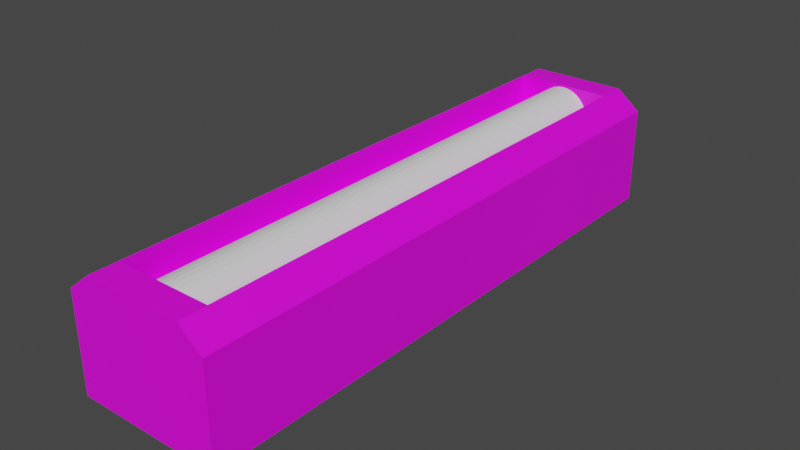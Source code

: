 # Source: wire.blend  (saved by Blender 2.90.8; exported with 4.5.12 LTS)
import bpy
from mathutils import Matrix  # noqa: F401  (used for matrix-valued properties, if any)

bpy.ops.wm.read_factory_settings(use_empty=True)
scene = bpy.context.scene
scene.name = 'Scene'

# ---- collections
col_collection = bpy.data.collections.new('Collection'); scene.collection.children.link(col_collection)

# ---- images (referenced by path relative to the original .blend; pixels are not part of the script)
import os
ASSET_DIR = os.environ.get("B2B_ASSET_DIR", "")  # directory of the original .blend (textures are referenced by path, not embedded)
HERE = os.path.dirname(os.path.abspath(__file__))  # packed textures are extracted next to this script under _unpacked/

def load_image(name, relpath, width, height, colorspace="sRGB"):
    """Load a texture the original file referenced (path relative to the .blend, or extracted next to this script)."""
    p = next((c for c in (os.path.join(HERE, relpath), os.path.join(ASSET_DIR, relpath)) if relpath and os.path.exists(c)), "")
    if p:
        img = bpy.data.images.load(p, check_existing=True)
        img.name = name
    else:  # same state as the original file: an image datablock whose file is absent (Cycles renders it pink)
        img = bpy.data.images.new(name, width, height)
        img.source = "FILE"
        img.filepath = "//" + (relpath or name)
    img.colorspace_settings.name = colorspace
    return img
img_black_carbon_fiber_pattern_texture_1017_21348_jpg = load_image('black-carbon-fiber-pattern-texture_1017-21348.jpg', 'black-carbon-fiber-pattern-texture_1017-21348.jpg', 1024, 1024, 'sRGB')

# ---- materials (node trees are filled in below, after node groups)
mat_material_001 = bpy.data.materials.new('Material.001')
mat_material_001.use_transparent_shadow = False

# ---- material node trees
mat_material_001.use_nodes = True; mat_material_001.node_tree.nodes.clear()
_N = mat_material_001.node_tree.nodes; _L = mat_material_001.node_tree.links
n0 = _N.new('ShaderNodeBsdfPrincipled'); n0.name = 'Principled BSDF'; n0.location = (10, 300)
n0.distribution = 'GGX'
n0.subsurface_method = 'BURLEY'
n0.inputs[3].default_value = 1.45
n0.inputs[27].default_value = (0.0, 0.0, 0.0, 1.0)
n0.inputs[28].default_value = 1.0
n1 = _N.new('ShaderNodeOutputMaterial'); n1.name = 'Material Output'; n1.location = (300, 300)
n2 = _N.new('ShaderNodeTexImage'); n2.name = 'Image Texture'; n2.location = (-280, 280)
n2.image = img_black_carbon_fiber_pattern_texture_1017_21348_jpg
_L.new(n0.outputs[0], n1.inputs[0])
_L.new(n2.outputs[0], n0.inputs[0])
n1.is_active_output = True

# ---- world
world_world = bpy.data.worlds.new('World'); scene.world = world_world
world_world.use_nodes = True; world_world.node_tree.nodes.clear()
_N = world_world.node_tree.nodes; _L = world_world.node_tree.links
n0 = _N.new('ShaderNodeOutputWorld'); n0.name = 'World Output'; n0.location = (300, 300)
n1 = _N.new('ShaderNodeBackground'); n1.name = 'Background'; n1.location = (10, 300)
n1.inputs[0].default_value = (0.05088, 0.05088, 0.05088, 1.0)
_L.new(n1.outputs[0], n0.inputs[0])
n0.is_active_output = True
world_world.color = (0.05088, 0.05088, 0.05088)
world_world.use_sun_shadow = False
world_world.sun_shadow_jitter_overblur = 0.0

# ---- meshes
me_cube = bpy.data.meshes.new('Cube')
me_cube.from_pydata([(1.0, 1.0, -1.0), (1.0, -1.0, -1.0), (-1.0, 1.0, -1.0), (-1.0, -1.0, -1.0), (-1.0, 0.9048, -1.0), (-1.0, 0.8095, -1.0), (-1.0, 0.7143, -1.0), (-1.0, 0.619, -1.0), (-1.0, 0.5238, -1.0), (-1.0, 0.4286, -1.0), (-1.0, 0.3333, -1.0), (-1.0, 0.2381, -1.0), (-1.0, 0.1429, -1.0), (-1.0, 0.04762, -1.0), (-1.0, -0.04762, -1.0), (-1.0, -0.1429, -1.0), (-1.0, -0.2381, -1.0), (-1.0, -0.3333, -1.0), (-1.0, -0.4286, -1.0), (-1.0, -0.5238, -1.0), (-1.0, -0.619, -1.0), (-1.0, -0.7143, -1.0), (-1.0, -0.8095, -1.0), (-1.0, -0.9048, -1.0), (1.0, -0.9048, -1.0), (1.0, -0.8095, -1.0), (1.0, -0.7143, -1.0), (1.0, -0.619, -1.0), (1.0, -0.5238, -1.0), (1.0, -0.4286, -1.0), (1.0, -0.3333, -1.0), (1.0, -0.2381, -1.0), (1.0, -0.1429, -1.0), (1.0, -0.04762, -1.0), (1.0, 0.04762, -1.0), (1.0, 0.1429, -1.0), (1.0, 0.2381, -1.0), (1.0, 0.3333, -1.0), (1.0, 0.4286, -1.0), (1.0, 0.5238, -1.0), (1.0, 0.619, -1.0), (1.0, 0.7143, -1.0), (1.0, 0.8095, -1.0), (1.0, 0.9048, -1.0), (0.6667, 1.0, -1.0), (0.3333, 1.0, -1.0), (-2.98e-08, 1.0, -1.0), (-0.3333, 1.0, -1.0), (-0.6667, 1.0, -1.0), (0.6667, -1.0, 1.0), (0.3333, -1.0, 1.0), (-2.98e-08, -1.0, 1.0), (-0.3333, -1.0, 1.0), (-0.6667, -1.0, 1.0), (-0.6667, -1.0, -1.0), (-0.3333, -1.0, -1.0), (2.98e-08, -1.0, -1.0), (0.3333, -1.0, -1.0), (0.6667, -1.0, -1.0), (-0.6667, 1.0, 1.0), (-0.3333, 1.0, 1.0), (2.98e-08, 1.0, 1.0), (0.3333, 1.0, 1.0), (0.6667, 1.0, 1.0), (0.6667, 0.9048, -1.0), (0.3333, 0.9048, -1.0), (-2.98e-08, 0.9048, -1.0), (-0.3333, 0.9048, -1.0), (-0.6667, 0.9048, -1.0), (0.6667, 0.8095, -1.0), (0.3333, 0.8095, -1.0), (-2.98e-08, 0.8095, -1.0), (-0.3333, 0.8095, -1.0), (-0.6667, 0.8095, -1.0), (0.6667, 0.7143, -1.0), (0.3333, 0.7143, -1.0), (-2.98e-08, 0.7143, -1.0), (-0.3333, 0.7143, -1.0), (-0.6667, 0.7143, -1.0), (0.6667, 0.619, -1.0), (0.3333, 0.619, -1.0), (-2.98e-08, 0.619, -1.0), (-0.3333, 0.619, -1.0), (-0.6667, 0.619, -1.0), (0.6667, 0.5238, -1.0), (0.3333, 0.5238, -1.0), (-2.98e-08, 0.5238, -1.0), (-0.3333, 0.5238, -1.0), (-0.6667, 0.5238, -1.0), (0.6667, 0.4286, -1.0), (0.3333, 0.4286, -1.0), (-2.98e-08, 0.4286, -1.0), (-0.3333, 0.4286, -1.0), (-0.6667, 0.4286, -1.0), (0.6667, 0.3333, -1.0), (0.3333, 0.3333, -1.0), (-2.98e-08, 0.3333, -1.0), (-0.3333, 0.3333, -1.0), (-0.6667, 0.3333, -1.0), (0.6667, 0.2381, -1.0), (0.3333, 0.2381, -1.0), (-2.98e-08, 0.2381, -1.0), (-0.3333, 0.2381, -1.0), (-0.6667, 0.2381, -1.0), (0.6667, 0.1429, -1.0), (0.3333, 0.1429, -1.0), (-2.98e-08, 0.1429, -1.0), (-0.3333, 0.1429, -1.0), (-0.6667, 0.1429, -1.0), (0.6667, 0.04762, -1.0), (0.3333, 0.04762, -1.0), (-2.98e-08, 0.04762, -1.0), (-0.3333, 0.04762, -1.0), (-0.6667, 0.04762, -1.0), (0.6667, -0.04762, -1.0), (0.3333, -0.04762, -1.0), (-2.98e-08, -0.04762, -1.0), (-0.3333, -0.04762, -1.0), (-0.6667, -0.04762, -1.0), (0.6667, -0.1429, -1.0), (0.3333, -0.1429, -1.0), (-2.98e-08, -0.1429, -1.0), (-0.3333, -0.1429, -1.0), (-0.6667, -0.1429, -1.0), (0.6667, -0.2381, -1.0), (0.3333, -0.2381, -1.0), (-2.98e-08, -0.2381, -1.0), (-0.3333, -0.2381, -1.0), (-0.6667, -0.2381, -1.0), (0.6667, -0.3333, -1.0), (0.3333, -0.3333, -1.0), (-2.98e-08, -0.3333, -1.0), (-0.3333, -0.3333, -1.0), (-0.6667, -0.3333, -1.0), (0.6667, -0.4286, -1.0), (0.3333, -0.4286, -1.0), (-2.98e-08, -0.4286, -1.0), (-0.3333, -0.4286, -1.0), (-0.6667, -0.4286, -1.0), (0.6667, -0.5238, -1.0), (0.3333, -0.5238, -1.0), (-2.98e-08, -0.5238, -1.0), (-0.3333, -0.5238, -1.0), (-0.6667, -0.5238, -1.0), (0.6667, -0.619, -1.0), (0.3333, -0.619, -1.0), (-2.98e-08, -0.619, -1.0), (-0.3333, -0.619, -1.0), (-0.6667, -0.619, -1.0), (0.6667, -0.7143, -1.0), (0.3333, -0.7143, -1.0), (-2.98e-08, -0.7143, -1.0), (-0.3333, -0.7143, -1.0), (-0.6667, -0.7143, -1.0), (0.6667, -0.8095, -1.0), (0.3333, -0.8095, -1.0), (-2.98e-08, -0.8095, -1.0), (-0.3333, -0.8095, -1.0), (-0.6667, -0.8095, -1.0), (0.6667, -0.9048, -1.0), (0.3333, -0.9048, -1.0), (-2.98e-08, -0.9048, -1.0), (-0.3333, -0.9048, -1.0), (-0.6667, -0.9048, -1.0), (-0.6667, 0.9048, 1.0), (-0.3333, 0.9048, 1.0), (2.98e-08, 0.9048, 1.0), (0.3333, 0.9048, 1.0), (0.6667, 0.9048, 1.0), (-0.6667, 0.8095, 1.0), (0.6667, 0.8095, 1.0), (-0.6667, 0.7143, 1.0), (0.6667, 0.7143, 1.0), (-0.6667, 0.619, 1.0), (0.6667, 0.619, 1.0), (-0.6667, 0.5238, 1.0), (0.6667, 0.5238, 1.0), (-0.6667, 0.4286, 1.0), (0.6667, 0.4286, 1.0), (-0.6667, 0.3333, 1.0), (0.6667, 0.3333, 1.0), (-0.6667, 0.2381, 1.0), (0.6667, 0.2381, 1.0), (-0.6667, 0.1429, 1.0), (0.6667, 0.1429, 1.0), (-0.6667, 0.04762, 1.0), (0.6667, 0.04762, 1.0), (-0.6667, -0.04762, 1.0), (0.6667, -0.04762, 1.0), (-0.6667, -0.1429, 1.0), (0.6667, -0.1429, 1.0), (-0.6667, -0.2381, 1.0), (0.6667, -0.2381, 1.0), (-0.6667, -0.3333, 1.0), (0.6667, -0.3333, 1.0), (-0.6667, -0.4286, 1.0), (0.6667, -0.4286, 1.0), (-0.6667, -0.5238, 1.0), (0.6667, -0.5238, 1.0), (-0.6667, -0.619, 1.0), (0.6667, -0.619, 1.0), (-0.6667, -0.7143, 1.0), (0.6667, -0.7143, 1.0), (-0.6667, -0.8095, 1.0), (0.6667, -0.8095, 1.0), (-0.6667, -0.9048, 1.0), (-0.3333, -0.9048, 1.0), (2.98e-08, -0.9048, 1.0), (0.3333, -0.9048, 1.0), (0.6667, -0.9048, 1.0), (0.6724, 1.0, 1.0), (1.0, 1.0, 0.6724), (1.0, -1.0, 0.6724), (0.6724, -1.0, 1.0), (0.6724, 0.9048, 1.0), (1.0, 0.9048, 0.6724), (0.6724, 0.8095, 1.0), (1.0, 0.8095, 0.6724), (0.6724, 0.7143, 1.0), (1.0, 0.7143, 0.6724), (0.6724, 0.619, 1.0), (1.0, 0.619, 0.6724), (0.6724, 0.5238, 1.0), (1.0, 0.5238, 0.6724), (0.6724, 0.4286, 1.0), (1.0, 0.4286, 0.6724), (0.6724, 0.3333, 1.0), (1.0, 0.3333, 0.6724), (0.6724, 0.2381, 1.0), (1.0, 0.2381, 0.6724), (0.6724, 0.1429, 1.0), (1.0, 0.1429, 0.6724), (0.6724, 0.04762, 1.0), (1.0, 0.04762, 0.6724), (0.6724, -0.04762, 1.0), (1.0, -0.04762, 0.6724), (0.6724, -0.1429, 1.0), (1.0, -0.1429, 0.6724), (0.6724, -0.2381, 1.0), (1.0, -0.2381, 0.6724), (0.6724, -0.3333, 1.0), (1.0, -0.3333, 0.6724), (0.6724, -0.4286, 1.0), (1.0, -0.4286, 0.6724), (0.6724, -0.5238, 1.0), (1.0, -0.5238, 0.6724), (0.6724, -0.619, 1.0), (1.0, -0.619, 0.6724), (0.6724, -0.7143, 1.0), (1.0, -0.7143, 0.6724), (0.6724, -0.8095, 1.0), (1.0, -0.8095, 0.6724), (1.0, -0.9048, 0.6724), (0.6724, -0.9048, 1.0), (-1.0, 1.0, 0.6662), (-0.6667, 1.0, 1.0), (-0.6667, -1.0, 1.0), (-1.0, -1.0, 0.6662), (-0.6662, -0.9048, 1.0), (-1.0, -0.9048, 0.6662), (-0.6662, -0.8095, 1.0), (-1.0, -0.8095, 0.6662), (-0.6662, -0.7143, 1.0), (-1.0, -0.7143, 0.6662), (-0.6662, -0.619, 1.0), (-1.0, -0.619, 0.6662), (-0.6662, -0.5238, 1.0), (-1.0, -0.5238, 0.6662), (-0.6662, -0.4286, 1.0), (-1.0, -0.4286, 0.6662), (-0.6662, -0.3333, 1.0), (-1.0, -0.3333, 0.6662), (-0.6662, -0.2381, 1.0), (-1.0, -0.2381, 0.6662), (-0.6662, -0.1429, 1.0), (-1.0, -0.1429, 0.6662), (-0.6662, -0.04762, 1.0), (-1.0, -0.04762, 0.6662), (-0.6662, 0.04762, 1.0), (-1.0, 0.04762, 0.6662), (-0.6662, 0.1429, 1.0), (-1.0, 0.1429, 0.6662), (-0.6662, 0.2381, 1.0), (-1.0, 0.2381, 0.6662), (-0.6662, 0.3333, 1.0), (-1.0, 0.3333, 0.6662), (-0.6662, 0.4286, 1.0), (-1.0, 0.4286, 0.6662), (-0.6662, 0.5238, 1.0), (-1.0, 0.5238, 0.6662), (-0.6662, 0.619, 1.0), (-1.0, 0.619, 0.6662), (-0.6662, 0.7143, 1.0), (-1.0, 0.7143, 0.6662), (-0.6662, 0.8095, 1.0), (-1.0, 0.8095, 0.6662), (-1.0, 0.9048, 0.6662), (-0.6662, 0.9048, 1.0), (-0.6667, 0.9048, 0.5625), (-0.3333, 0.9048, 0.5625), (2.98e-08, 0.9048, 0.5625), (0.3333, 0.9048, 0.5625), (0.6667, 0.9048, 0.5625), (-0.6667, 0.8095, 0.5625), (-0.3333, 0.8095, 0.5625), (2.98e-08, 0.8095, 0.5625), (0.3333, 0.8095, 0.5625), (0.6667, 0.8095, 0.5625), (-0.6667, 0.7143, 0.5625), (-0.3333, 0.7143, 0.5625), (2.98e-08, 0.7143, 0.5625), (0.3333, 0.7143, 0.5625), (0.6667, 0.7143, 0.5625), (-0.6667, 0.619, 0.5625), (-0.3333, 0.619, 0.5625), (2.98e-08, 0.619, 0.5625), (0.3333, 0.619, 0.5625), (0.6667, 0.619, 0.5625), (-0.6667, 0.5238, 0.5625), (-0.3333, 0.5238, 0.5625), (2.98e-08, 0.5238, 0.5625), (0.3333, 0.5238, 0.5625), (0.6667, 0.5238, 0.5625), (-0.6667, 0.4286, 0.5625), (-0.3333, 0.4286, 0.5625), (2.98e-08, 0.4286, 0.5625), (0.3333, 0.4286, 0.5625), (0.6667, 0.4286, 0.5625), (-0.6667, 0.3333, 0.5625), (-0.3333, 0.3333, 0.5625), (2.98e-08, 0.3333, 0.5625), (0.3333, 0.3333, 0.5625), (0.6667, 0.3333, 0.5625), (-0.6667, 0.2381, 0.5625), (-0.3333, 0.2381, 0.5625), (2.98e-08, 0.2381, 0.5625), (0.3333, 0.2381, 0.5625), (0.6667, 0.2381, 0.5625), (-0.6667, 0.1429, 0.5625), (-0.3333, 0.1429, 0.5625), (2.98e-08, 0.1429, 0.5625), (0.3333, 0.1429, 0.5625), (0.6667, 0.1429, 0.5625), (-0.6667, 0.04762, 0.5625), (-0.3333, 0.04762, 0.5625), (2.98e-08, 0.04762, 0.5625), (0.3333, 0.04762, 0.5625), (0.6667, 0.04762, 0.5625), (-0.6667, -0.04762, 0.5625), (-0.3333, -0.04762, 0.5625), (2.98e-08, -0.04762, 0.5625), (0.3333, -0.04762, 0.5625), (0.6667, -0.04762, 0.5625), (-0.6667, -0.1429, 0.5625), (-0.3333, -0.1429, 0.5625), (2.98e-08, -0.1429, 0.5625), (0.3333, -0.1429, 0.5625), (0.6667, -0.1429, 0.5625), (-0.6667, -0.2381, 0.5625), (-0.3333, -0.2381, 0.5625), (2.98e-08, -0.2381, 0.5625), (0.3333, -0.2381, 0.5625), (0.6667, -0.2381, 0.5625), (-0.6667, -0.3333, 0.5625), (-0.3333, -0.3333, 0.5625), (2.98e-08, -0.3333, 0.5625), (0.3333, -0.3333, 0.5625), (0.6667, -0.3333, 0.5625), (-0.6667, -0.4286, 0.5625), (-0.3333, -0.4286, 0.5625), (2.98e-08, -0.4286, 0.5625), (0.3333, -0.4286, 0.5625), (0.6667, -0.4286, 0.5625), (-0.6667, -0.5238, 0.5625), (-0.3333, -0.5238, 0.5625), (2.98e-08, -0.5238, 0.5625), (0.3333, -0.5238, 0.5625), (0.6667, -0.5238, 0.5625), (-0.6667, -0.619, 0.5625), (-0.3333, -0.619, 0.5625), (2.98e-08, -0.619, 0.5625), (0.3333, -0.619, 0.5625), (0.6667, -0.619, 0.5625), (-0.6667, -0.7143, 0.5625), (-0.3333, -0.7143, 0.5625), (2.98e-08, -0.7143, 0.5625), (0.3333, -0.7143, 0.5625), (0.6667, -0.7143, 0.5625), (-0.6667, -0.8095, 0.5625), (-0.3333, -0.8095, 0.5625), (2.98e-08, -0.8095, 0.5625), (0.3333, -0.8095, 0.5625), (0.6667, -0.8095, 0.5625), (-0.6667, -0.9048, 0.5625), (-0.3333, -0.9048, 0.5625), (2.98e-08, -0.9048, 0.5625), (0.3333, -0.9048, 0.5625), (0.6667, -0.9048, 0.5625)], [], [(203, 260, 258, 205), (205, 258, 256, 53), (59, 255, 297, 164), (159, 24, 1, 58), (253, 209, 49, 213), (210, 63, 168, 214), (44, 63, 210, 211, 0), (216, 170, 172, 218), (218, 172, 174, 220), (220, 174, 176, 222), (222, 176, 178, 224), (224, 178, 180, 226), (226, 180, 182, 228), (228, 182, 184, 230), (230, 184, 186, 232), (232, 186, 188, 234), (234, 188, 190, 236), (236, 190, 192, 238), (238, 192, 194, 240), (240, 194, 196, 242), (242, 196, 198, 244), (244, 198, 200, 246), (246, 200, 202, 248), (248, 202, 204, 250), (250, 204, 209, 253), (44, 0, 43, 64), (64, 43, 42, 69), (69, 42, 41, 74), (74, 41, 40, 79), (79, 40, 39, 84), (84, 39, 38, 89), (89, 38, 37, 94), (94, 37, 36, 99), (99, 36, 35, 104), (104, 35, 34, 109), (109, 34, 33, 114), (114, 33, 32, 119), (119, 32, 31, 124), (124, 31, 30, 129), (129, 30, 29, 134), (134, 29, 28, 139), (139, 28, 27, 144), (144, 27, 26, 149), (149, 26, 25, 154), (154, 25, 24, 159), (54, 53, 256, 257, 3), (201, 262, 260, 203), (199, 264, 262, 201), (197, 266, 264, 199), (195, 268, 266, 197), (193, 270, 268, 195), (191, 272, 270, 193), (189, 274, 272, 191), (187, 276, 274, 189), (185, 278, 276, 187), (183, 280, 278, 185), (181, 282, 280, 183), (179, 284, 282, 181), (177, 286, 284, 179), (175, 288, 286, 177), (173, 290, 288, 175), (171, 292, 290, 173), (169, 294, 292, 171), (164, 297, 294, 169), (3, 257, 259, 23), (5, 295, 296, 4), (6, 293, 295, 5), (7, 291, 293, 6), (8, 289, 291, 7), (9, 287, 289, 8), (10, 285, 287, 9), (11, 283, 285, 10), (12, 281, 283, 11), (13, 279, 281, 12), (14, 277, 279, 13), (15, 275, 277, 14), (16, 273, 275, 15), (17, 271, 273, 16), (18, 269, 271, 17), (19, 267, 269, 18), (20, 265, 267, 19), (21, 263, 265, 20), (22, 261, 263, 21), (23, 259, 261, 22), (25, 251, 252, 24), (26, 249, 251, 25), (27, 247, 249, 26), (28, 245, 247, 27), (29, 243, 245, 28), (30, 241, 243, 29), (31, 239, 241, 30), (32, 237, 239, 31), (182, 180, 332, 337), (197, 199, 378, 373), (33, 235, 237, 32), (181, 183, 338, 333), (204, 202, 387, 392), (188, 186, 347, 352), (172, 170, 307, 312), (34, 233, 235, 33), (203, 205, 393, 388), (187, 189, 353, 348), (171, 173, 313, 308), (168, 167, 301, 302), (35, 231, 233, 34), (194, 192, 362, 367), (178, 176, 322, 327), (167, 166, 300, 301), (193, 195, 368, 363), (36, 229, 231, 35), (177, 179, 328, 323), (200, 198, 377, 382), (166, 165, 299, 300), (184, 182, 337, 342), (37, 227, 229, 36), (199, 201, 383, 378), (165, 164, 298, 299), (183, 185, 343, 338), (164, 169, 303, 298), (38, 225, 227, 37), (209, 204, 392, 397), (190, 188, 352, 357), (174, 172, 312, 317), (208, 209, 397, 396), (39, 223, 225, 38), (189, 191, 358, 353), (173, 175, 318, 313), (196, 194, 367, 372), (207, 208, 396, 395), (40, 221, 223, 39), (180, 178, 327, 332), (195, 197, 373, 368), (206, 207, 395, 394), (179, 181, 333, 328), (41, 219, 221, 40), (202, 200, 382, 387), (186, 184, 342, 347), (170, 168, 302, 307), (205, 206, 394, 393), (42, 217, 219, 41), (201, 203, 388, 383), (185, 187, 348, 343), (169, 171, 308, 303), (192, 190, 357, 362), (43, 215, 217, 42), (176, 174, 317, 322), (191, 193, 363, 358), (175, 177, 323, 318), (198, 196, 372, 377), (1, 212, 213, 49, 58), (63, 62, 167, 168), (62, 61, 166, 167), (61, 60, 165, 166), (60, 59, 164, 165), (22, 158, 163, 23), (158, 157, 162, 163), (157, 156, 161, 162), (156, 155, 160, 161), (155, 154, 159, 160), (21, 153, 158, 22), (153, 152, 157, 158), (152, 151, 156, 157), (151, 150, 155, 156), (150, 149, 154, 155), (20, 148, 153, 21), (148, 147, 152, 153), (147, 146, 151, 152), (146, 145, 150, 151), (145, 144, 149, 150), (19, 143, 148, 20), (143, 142, 147, 148), (142, 141, 146, 147), (141, 140, 145, 146), (140, 139, 144, 145), (18, 138, 143, 19), (138, 137, 142, 143), (137, 136, 141, 142), (136, 135, 140, 141), (135, 134, 139, 140), (17, 133, 138, 18), (133, 132, 137, 138), (132, 131, 136, 137), (131, 130, 135, 136), (130, 129, 134, 135), (16, 128, 133, 17), (128, 127, 132, 133), (127, 126, 131, 132), (126, 125, 130, 131), (125, 124, 129, 130), (15, 123, 128, 16), (123, 122, 127, 128), (122, 121, 126, 127), (121, 120, 125, 126), (120, 119, 124, 125), (14, 118, 123, 15), (118, 117, 122, 123), (117, 116, 121, 122), (116, 115, 120, 121), (115, 114, 119, 120), (13, 113, 118, 14), (113, 112, 117, 118), (112, 111, 116, 117), (111, 110, 115, 116), (110, 109, 114, 115), (12, 108, 113, 13), (108, 107, 112, 113), (107, 106, 111, 112), (106, 105, 110, 111), (105, 104, 109, 110), (11, 103, 108, 12), (103, 102, 107, 108), (102, 101, 106, 107), (101, 100, 105, 106), (100, 99, 104, 105), (10, 98, 103, 11), (98, 97, 102, 103), (97, 96, 101, 102), (96, 95, 100, 101), (95, 94, 99, 100), (9, 93, 98, 10), (93, 92, 97, 98), (92, 91, 96, 97), (91, 90, 95, 96), (90, 89, 94, 95), (8, 88, 93, 9), (88, 87, 92, 93), (87, 86, 91, 92), (86, 85, 90, 91), (85, 84, 89, 90), (7, 83, 88, 8), (83, 82, 87, 88), (82, 81, 86, 87), (81, 80, 85, 86), (80, 79, 84, 85), (6, 78, 83, 7), (78, 77, 82, 83), (77, 76, 81, 82), (76, 75, 80, 81), (75, 74, 79, 80), (5, 73, 78, 6), (73, 72, 77, 78), (72, 71, 76, 77), (71, 70, 75, 76), (70, 69, 74, 75), (4, 68, 73, 5), (68, 67, 72, 73), (67, 66, 71, 72), (66, 65, 70, 71), (65, 64, 69, 70), (2, 48, 68, 4), (48, 47, 67, 68), (47, 46, 66, 67), (46, 45, 65, 66), (45, 44, 64, 65), (4, 296, 254, 2), (48, 59, 60, 47), (47, 60, 61, 46), (46, 61, 62, 45), (45, 62, 63, 44), (23, 163, 54, 3), (163, 162, 55, 54), (162, 161, 56, 55), (161, 160, 57, 56), (160, 159, 58, 57), (24, 252, 212, 1), (58, 49, 50, 57), (57, 50, 51, 56), (56, 51, 52, 55), (55, 52, 53, 54), (214, 168, 170, 216), (209, 208, 50, 49), (208, 207, 51, 50), (207, 206, 52, 51), (206, 205, 53, 52), (253, 213, 212, 252), (210, 214, 215, 211), (214, 216, 217, 215), (216, 218, 219, 217), (218, 220, 221, 219), (220, 222, 223, 221), (222, 224, 225, 223), (224, 226, 227, 225), (226, 228, 229, 227), (228, 230, 231, 229), (230, 232, 233, 231), (232, 234, 235, 233), (234, 236, 237, 235), (236, 238, 239, 237), (238, 240, 241, 239), (240, 242, 243, 241), (242, 244, 245, 243), (244, 246, 247, 245), (246, 248, 249, 247), (248, 250, 251, 249), (250, 253, 252, 251), (0, 211, 215, 43), (297, 255, 254, 296), (256, 258, 259, 257), (258, 260, 261, 259), (260, 262, 263, 261), (262, 264, 265, 263), (264, 266, 267, 265), (266, 268, 269, 267), (268, 270, 271, 269), (270, 272, 273, 271), (272, 274, 275, 273), (274, 276, 277, 275), (276, 278, 279, 277), (278, 280, 281, 279), (280, 282, 283, 281), (282, 284, 285, 283), (284, 286, 287, 285), (286, 288, 289, 287), (288, 290, 291, 289), (290, 292, 293, 291), (292, 294, 295, 293), (294, 297, 296, 295), (2, 254, 255, 59, 48), (392, 391, 396, 397), (391, 390, 395, 396), (390, 389, 394, 395), (389, 388, 393, 394), (387, 386, 391, 392), (386, 385, 390, 391), (385, 384, 389, 390), (384, 383, 388, 389), (382, 381, 386, 387), (381, 380, 385, 386), (380, 379, 384, 385), (379, 378, 383, 384), (377, 376, 381, 382), (376, 375, 380, 381), (375, 374, 379, 380), (374, 373, 378, 379), (372, 371, 376, 377), (371, 370, 375, 376), (370, 369, 374, 375), (369, 368, 373, 374), (367, 366, 371, 372), (366, 365, 370, 371), (365, 364, 369, 370), (364, 363, 368, 369), (362, 361, 366, 367), (361, 360, 365, 366), (360, 359, 364, 365), (359, 358, 363, 364), (357, 356, 361, 362), (356, 355, 360, 361), (355, 354, 359, 360), (354, 353, 358, 359), (352, 351, 356, 357), (351, 350, 355, 356), (350, 349, 354, 355), (349, 348, 353, 354), (347, 346, 351, 352), (346, 345, 350, 351), (345, 344, 349, 350), (344, 343, 348, 349), (342, 341, 346, 347), (341, 340, 345, 346), (340, 339, 344, 345), (339, 338, 343, 344), (337, 336, 341, 342), (336, 335, 340, 341), (335, 334, 339, 340), (334, 333, 338, 339), (332, 331, 336, 337), (331, 330, 335, 336), (330, 329, 334, 335), (329, 328, 333, 334), (327, 326, 331, 332), (326, 325, 330, 331), (325, 324, 329, 330), (324, 323, 328, 329), (322, 321, 326, 327), (321, 320, 325, 326), (320, 319, 324, 325), (319, 318, 323, 324), (317, 316, 321, 322), (316, 315, 320, 321), (315, 314, 319, 320), (314, 313, 318, 319), (312, 311, 316, 317), (311, 310, 315, 316), (310, 309, 314, 315), (309, 308, 313, 314), (307, 306, 311, 312), (306, 305, 310, 311), (305, 304, 309, 310), (304, 303, 308, 309), (302, 301, 306, 307), (301, 300, 305, 306), (300, 299, 304, 305), (299, 298, 303, 304)])
_uv = me_cube.uv_layers.new(name='UVMap')
_uv.uv.foreach_set('vector', [0.8333, 0.7262, 0.8333, 0.7262, 0.8333, 0.7381, 0.8333, 0.7381, 0.8333, 0.7381, 0.8333, 0.7381, 0.8333, 0.75, 0.8333, 0.75, 0.8333, 0.5, 0.8333, 0.5, 0.8333, 0.5119, 0.8333, 0.5119, 0.3333, 0.7381, 0.375, 0.7381, 0.375, 0.75, 0.3333, 0.75, 0.666, 0.7381, 0.6667, 0.7381, 0.6667, 0.75, 0.666, 0.75, 0.666, 0.5, 0.6667, 0.5, 0.6667, 0.5119, 0.666, 0.5119, 0.375, 0.4583, 0.625, 0.4583, 0.625, 0.459, 0.584, 0.5, 0.375, 0.5, 0.666, 0.5238, 0.6667, 0.5238, 0.6667, 0.5357, 0.666, 0.5357, 0.666, 0.5357, 0.6667, 0.5357, 0.6667, 0.5476, 0.666, 0.5476, 0.666, 0.5476, 0.6667, 0.5476, 0.6667, 0.5595, 0.666, 0.5595, 0.666, 0.5595, 0.6667, 0.5595, 0.6667, 0.5714, 0.666, 0.5714, 0.666, 0.5714, 0.6667, 0.5714, 0.6667, 0.5833, 0.666, 0.5833, 0.666, 0.5833, 0.6667, 0.5833, 0.6667, 0.5952, 0.666, 0.5952, 0.666, 0.5952, 0.6667, 0.5952, 0.6667, 0.6071, 0.666, 0.6071, 0.666, 0.6071, 0.6667, 0.6071, 0.6667, 0.619, 0.666, 0.619, 0.666, 0.619, 0.6667, 0.619, 0.6667, 0.631, 0.666, 0.631, 0.666, 0.631, 0.6667, 0.631, 0.6667, 0.6429, 0.666, 0.6429, 0.666, 0.6429, 0.6667, 0.6429, 0.6667, 0.6548, 0.666, 0.6548, 0.666, 0.6548, 0.6667, 0.6548, 0.6667, 0.6667, 0.666, 0.6667, 0.666, 0.6667, 0.6667, 0.6667, 0.6667, 0.6786, 0.666, 0.6786, 0.666, 0.6786, 0.6667, 0.6786, 0.6667, 0.6905, 0.666, 0.6905, 0.666, 0.6905, 0.6667, 0.6905, 0.6667, 0.7024, 0.666, 0.7024, 0.666, 0.7024, 0.6667, 0.7024, 0.6667, 0.7143, 0.666, 0.7143, 0.666, 0.7143, 0.6667, 0.7143, 0.6667, 0.7262, 0.666, 0.7262, 0.666, 0.7262, 0.6667, 0.7262, 0.6667, 0.7381, 0.666, 0.7381, 0.3333, 0.5, 0.375, 0.5, 0.375, 0.5119, 0.3333, 0.5119, 0.3333, 0.5119, 0.375, 0.5119, 0.375, 0.5238, 0.3333, 0.5238, 0.3333, 0.5238, 0.375, 0.5238, 0.375, 0.5357, 0.3333, 0.5357, 0.3333, 0.5357, 0.375, 0.5357, 0.375, 0.5476, 0.3333, 0.5476, 0.3333, 0.5476, 0.375, 0.5476, 0.375, 0.5595, 0.3333, 0.5595, 0.3333, 0.5595, 0.375, 0.5595, 0.375, 0.5714, 0.3333, 0.5714, 0.3333, 0.5714, 0.375, 0.5714, 0.375, 0.5833, 0.3333, 0.5833, 0.3333, 0.5833, 0.375, 0.5833, 0.375, 0.5952, 0.3333, 0.5952, 0.3333, 0.5952, 0.375, 0.5952, 0.375, 0.6071, 0.3333, 0.6071, 0.3333, 0.6071, 0.375, 0.6071, 0.375, 0.619, 0.3333, 0.619, 0.3333, 0.619, 0.375, 0.619, 0.375, 0.631, 0.3333, 0.631, 0.3333, 0.631, 0.375, 0.631, 0.375, 0.6429, 0.3333, 0.6429, 0.3333, 0.6429, 0.375, 0.6429, 0.375, 0.6548, 0.3333, 0.6548, 0.3333, 0.6548, 0.375, 0.6548, 0.375, 0.6667, 0.3333, 0.6667, 0.3333, 0.6667, 0.375, 0.6667, 0.375, 0.6786, 0.3333, 0.6786, 0.3333, 0.6786, 0.375, 0.6786, 0.375, 0.6905, 0.3333, 0.6905, 0.3333, 0.6905, 0.375, 0.6905, 0.375, 0.7024, 0.3333, 0.7024, 0.3333, 0.7024, 0.375, 0.7024, 0.375, 0.7143, 0.3333, 0.7143, 0.3333, 0.7143, 0.375, 0.7143, 0.375, 0.7262, 0.3333, 0.7262, 0.3333, 0.7262, 0.375, 0.7262, 0.375, 0.7381, 0.3333, 0.7381, 0.375, 0.9583, 0.625, 0.9583, 0.625, 0.9583, 0.5833, 1.0, 0.375, 1.0, 0.8333, 0.7143, 0.8333, 0.7143, 0.8333, 0.7262, 0.8333, 0.7262, 0.8333, 0.7024, 0.8333, 0.7024, 0.8333, 0.7143, 0.8333, 0.7143, 0.8333, 0.6905, 0.8333, 0.6905, 0.8333, 0.7024, 0.8333, 0.7024, 0.8333, 0.6786, 0.8333, 0.6786, 0.8333, 0.6905, 0.8333, 0.6905, 0.8333, 0.6667, 0.8333, 0.6667, 0.8333, 0.6786, 0.8333, 0.6786, 0.8333, 0.6548, 0.8333, 0.6548, 0.8333, 0.6667, 0.8333, 0.6667, 0.8333, 0.6429, 0.8333, 0.6429, 0.8333, 0.6548, 0.8333, 0.6548, 0.8333, 0.631, 0.8333, 0.631, 0.8333, 0.6429, 0.8333, 0.6429, 0.8333, 0.619, 0.8333, 0.619, 0.8333, 0.631, 0.8333, 0.631, 0.8333, 0.6071, 0.8333, 0.6071, 0.8333, 0.619, 0.8333, 0.619, 0.8333, 0.5952, 0.8333, 0.5952, 0.8333, 0.6071, 0.8333, 0.6071, 0.8333, 0.5833, 0.8333, 0.5833, 0.8333, 0.5952, 0.8333, 0.5952, 0.8333, 0.5714, 0.8333, 0.5714, 0.8333, 0.5833, 0.8333, 0.5833, 0.8333, 0.5595, 0.8333, 0.5595, 0.8333, 0.5714, 0.8333, 0.5714, 0.8333, 0.5476, 0.8333, 0.5476, 0.8333, 0.5595, 0.8333, 0.5595, 0.8333, 0.5357, 0.8333, 0.5357, 0.8333, 0.5476, 0.8333, 0.5476, 0.8333, 0.5238, 0.8333, 0.5238, 0.8333, 0.5357, 0.8333, 0.5357, 0.8333, 0.5119, 0.8333, 0.5119, 0.8333, 0.5238, 0.8333, 0.5238, 0.375, 0.0, 0.5833, 0.0, 0.5833, 0.0119, 0.375, 0.0119, 0.375, 0.2262, 0.5833, 0.2262, 0.5833, 0.2381, 0.375, 0.2381, 0.375, 0.2143, 0.5833, 0.2143, 0.5833, 0.2262, 0.375, 0.2262, 0.375, 0.2024, 0.5833, 0.2024, 0.5833, 0.2143, 0.375, 0.2143, 0.375, 0.1905, 0.5833, 0.1905, 0.5833, 0.2024, 0.375, 0.2024, 0.375, 0.1786, 0.5833, 0.1786, 0.5833, 0.1905, 0.375, 0.1905, 0.375, 0.1667, 0.5833, 0.1667, 0.5833, 0.1786, 0.375, 0.1786, 0.375, 0.1548, 0.5833, 0.1548, 0.5833, 0.1667, 0.375, 0.1667, 0.375, 0.1429, 0.5833, 0.1429, 0.5833, 0.1548, 0.375, 0.1548, 0.375, 0.131, 0.5833, 0.131, 0.5833, 0.1429, 0.375, 0.1429, 0.375, 0.119, 0.5833, 0.119, 0.5833, 0.131, 0.375, 0.131, 0.375, 0.1071, 0.5833, 0.1071, 0.5833, 0.119, 0.375, 0.119, 0.375, 0.09524, 0.5833, 0.09524, 0.5833, 0.1071, 0.375, 0.1071, 0.375, 0.08333, 0.5833, 0.08333, 0.5833, 0.09524, 0.375, 0.09524, 0.375, 0.07143, 0.5833, 0.07143, 0.5833, 0.08333, 0.375, 0.08333, 0.375, 0.05952, 0.5833, 0.05952, 0.5833, 0.07143, 0.375, 0.07143, 0.375, 0.04762, 0.5833, 0.04762, 0.5833, 0.05952, 0.375, 0.05952, 0.375, 0.03571, 0.5833, 0.03571, 0.5833, 0.04762, 0.375, 0.04762, 0.375, 0.02381, 0.5833, 0.02381, 0.5833, 0.03571, 0.375, 0.03571, 0.375, 0.0119, 0.5833, 0.0119, 0.5833, 0.02381, 0.375, 0.02381, 0.375, 0.7262, 0.584, 0.7262, 0.584, 0.7381, 0.375, 0.7381, 0.375, 0.7143, 0.584, 0.7143, 0.584, 0.7262, 0.375, 0.7262, 0.375, 0.7024, 0.584, 0.7024, 0.584, 0.7143, 0.375, 0.7143, 0.375, 0.6905, 0.584, 0.6905, 0.584, 0.7024, 0.375, 0.7024, 0.375, 0.6786, 0.584, 0.6786, 0.584, 0.6905, 0.375, 0.6905, 0.375, 0.6667, 0.584, 0.6667, 0.584, 0.6786, 0.375, 0.6786, 0.375, 0.6548, 0.584, 0.6548, 0.584, 0.6667, 0.375, 0.6667, 0.375, 0.6429, 0.584, 0.6429, 0.584, 0.6548, 0.375, 0.6548, 0.6667, 0.5952, 0.6667, 0.5833, 0.6667, 0.5833, 0.6667, 0.5952, 0.8333, 0.6905, 0.8333, 0.7024, 0.8333, 0.7024, 0.8333, 0.6905, 0.375, 0.631, 0.584, 0.631, 0.584, 0.6429, 0.375, 0.6429, 0.8333, 0.5952, 0.8333, 0.6071, 0.8333, 0.6071, 0.8333, 0.5952, 0.6667, 0.7262, 0.6667, 0.7143, 0.6667, 0.7143, 0.6667, 0.7262, 0.6667, 0.631, 0.6667, 0.619, 0.6667, 0.619, 0.6667, 0.631, 0.6667, 0.5357, 0.6667, 0.5238, 0.6667, 0.5238, 0.6667, 0.5357, 0.375, 0.619, 0.584, 0.619, 0.584, 0.631, 0.375, 0.631, 0.8333, 0.7262, 0.8333, 0.7381, 0.8333, 0.7381, 0.8333, 0.7262, 0.8333, 0.631, 0.8333, 0.6429, 0.8333, 0.6429, 0.8333, 0.631, 0.8333, 0.5357, 0.8333, 0.5476, 0.8333, 0.5476, 0.8333, 0.5357, 0.6667, 0.5119, 0.7083, 0.5119, 0.7083, 0.5119, 0.6667, 0.5119, 0.375, 0.6071, 0.584, 0.6071, 0.584, 0.619, 0.375, 0.619, 0.6667, 0.6667, 0.6667, 0.6548, 0.6667, 0.6548, 0.6667, 0.6667, 0.6667, 0.5714, 0.6667, 0.5595, 0.6667, 0.5595, 0.6667, 0.5714, 0.7083, 0.5119, 0.75, 0.5119, 0.75, 0.5119, 0.7083, 0.5119, 0.8333, 0.6667, 0.8333, 0.6786, 0.8333, 0.6786, 0.8333, 0.6667, 0.375, 0.5952, 0.584, 0.5952, 0.584, 0.6071, 0.375, 0.6071, 0.8333, 0.5714, 0.8333, 0.5833, 0.8333, 0.5833, 0.8333, 0.5714, 0.6667, 0.7024, 0.6667, 0.6905, 0.6667, 0.6905, 0.6667, 0.7024, 0.75, 0.5119, 0.7917, 0.5119, 0.7917, 0.5119, 0.75, 0.5119, 0.6667, 0.6071, 0.6667, 0.5952, 0.6667, 0.5952, 0.6667, 0.6071, 0.375, 0.5833, 0.584, 0.5833, 0.584, 0.5952, 0.375, 0.5952, 0.8333, 0.7024, 0.8333, 0.7143, 0.8333, 0.7143, 0.8333, 0.7024, 0.7917, 0.5119, 0.8333, 0.5119, 0.8333, 0.5119, 0.7917, 0.5119, 0.8333, 0.6071, 0.8333, 0.619, 0.8333, 0.619, 0.8333, 0.6071, 0.8333, 0.5119, 0.8333, 0.5238, 0.8333, 0.5238, 0.8333, 0.5119, 0.375, 0.5714, 0.584, 0.5714, 0.584, 0.5833, 0.375, 0.5833, 0.6667, 0.7381, 0.6667, 0.7262, 0.6667, 0.7262, 0.6667, 0.7381, 0.6667, 0.6429, 0.6667, 0.631, 0.6667, 0.631, 0.6667, 0.6429, 0.6667, 0.5476, 0.6667, 0.5357, 0.6667, 0.5357, 0.6667, 0.5476, 0.7083, 0.7381, 0.6667, 0.7381, 0.6667, 0.7381, 0.7083, 0.7381, 0.375, 0.5595, 0.584, 0.5595, 0.584, 0.5714, 0.375, 0.5714, 0.8333, 0.6429, 0.8333, 0.6548, 0.8333, 0.6548, 0.8333, 0.6429, 0.8333, 0.5476, 0.8333, 0.5595, 0.8333, 0.5595, 0.8333, 0.5476, 0.6667, 0.6786, 0.6667, 0.6667, 0.6667, 0.6667, 0.6667, 0.6786, 0.75, 0.7381, 0.7083, 0.7381, 0.7083, 0.7381, 0.75, 0.7381, 0.375, 0.5476, 0.584, 0.5476, 0.584, 0.5595, 0.375, 0.5595, 0.6667, 0.5833, 0.6667, 0.5714, 0.6667, 0.5714, 0.6667, 0.5833, 0.8333, 0.6786, 0.8333, 0.6905, 0.8333, 0.6905, 0.8333, 0.6786, 0.7917, 0.7381, 0.75, 0.7381, 0.75, 0.7381, 0.7917, 0.7381, 0.8333, 0.5833, 0.8333, 0.5952, 0.8333, 0.5952, 0.8333, 0.5833, 0.375, 0.5357, 0.584, 0.5357, 0.584, 0.5476, 0.375, 0.5476, 0.6667, 0.7143, 0.6667, 0.7024, 0.6667, 0.7024, 0.6667, 0.7143, 0.6667, 0.619, 0.6667, 0.6071, 0.6667, 0.6071, 0.6667, 0.619, 0.6667, 0.5238, 0.6667, 0.5119, 0.6667, 0.5119, 0.6667, 0.5238, 0.8333, 0.7381, 0.7917, 0.7381, 0.7917, 0.7381, 0.8333, 0.7381, 0.375, 0.5238, 0.584, 0.5238, 0.584, 0.5357, 0.375, 0.5357, 0.8333, 0.7143, 0.8333, 0.7262, 0.8333, 0.7262, 0.8333, 0.7143, 0.8333, 0.619, 0.8333, 0.631, 0.8333, 0.631, 0.8333, 0.619, 0.8333, 0.5238, 0.8333, 0.5357, 0.8333, 0.5357, 0.8333, 0.5238, 0.6667, 0.6548, 0.6667, 0.6429, 0.6667, 0.6429, 0.6667, 0.6548, 0.375, 0.5119, 0.584, 0.5119, 0.584, 0.5238, 0.375, 0.5238, 0.6667, 0.5595, 0.6667, 0.5476, 0.6667, 0.5476, 0.6667, 0.5595, 0.8333, 0.6548, 0.8333, 0.6667, 0.8333, 0.6667, 0.8333, 0.6548, 0.8333, 0.5595, 0.8333, 0.5714, 0.8333, 0.5714, 0.8333, 0.5595, 0.6667, 0.6905, 0.6667, 0.6786, 0.6667, 0.6786, 0.6667, 0.6905, 0.375, 0.75, 0.584, 0.75, 0.625, 0.791, 0.625, 0.7917, 0.375, 0.7917, 0.6667, 0.5, 0.7083, 0.5, 0.7083, 0.5119, 0.6667, 0.5119, 0.7083, 0.5, 0.75, 0.5, 0.75, 0.5119, 0.7083, 0.5119, 0.75, 0.5, 0.7917, 0.5, 0.7917, 0.5119, 0.75, 0.5119, 0.7917, 0.5, 0.8333, 0.5, 0.8333, 0.5119, 0.7917, 0.5119, 0.125, 0.7262, 0.1667, 0.7262, 0.1667, 0.7381, 0.125, 0.7381, 0.1667, 0.7262, 0.2083, 0.7262, 0.2083, 0.7381, 0.1667, 0.7381, 0.2083, 0.7262, 0.25, 0.7262, 0.25, 0.7381, 0.2083, 0.7381, 0.25, 0.7262, 0.2917, 0.7262, 0.2917, 0.7381, 0.25, 0.7381, 0.2917, 0.7262, 0.3333, 0.7262, 0.3333, 0.7381, 0.2917, 0.7381, 0.125, 0.7143, 0.1667, 0.7143, 0.1667, 0.7262, 0.125, 0.7262, 0.1667, 0.7143, 0.2083, 0.7143, 0.2083, 0.7262, 0.1667, 0.7262, 0.2083, 0.7143, 0.25, 0.7143, 0.25, 0.7262, 0.2083, 0.7262, 0.25, 0.7143, 0.2917, 0.7143, 0.2917, 0.7262, 0.25, 0.7262, 0.2917, 0.7143, 0.3333, 0.7143, 0.3333, 0.7262, 0.2917, 0.7262, 0.125, 0.7024, 0.1667, 0.7024, 0.1667, 0.7143, 0.125, 0.7143, 0.1667, 0.7024, 0.2083, 0.7024, 0.2083, 0.7143, 0.1667, 0.7143, 0.2083, 0.7024, 0.25, 0.7024, 0.25, 0.7143, 0.2083, 0.7143, 0.25, 0.7024, 0.2917, 0.7024, 0.2917, 0.7143, 0.25, 0.7143, 0.2917, 0.7024, 0.3333, 0.7024, 0.3333, 0.7143, 0.2917, 0.7143, 0.125, 0.6905, 0.1667, 0.6905, 0.1667, 0.7024, 0.125, 0.7024, 0.1667, 0.6905, 0.2083, 0.6905, 0.2083, 0.7024, 0.1667, 0.7024, 0.2083, 0.6905, 0.25, 0.6905, 0.25, 0.7024, 0.2083, 0.7024, 0.25, 0.6905, 0.2917, 0.6905, 0.2917, 0.7024, 0.25, 0.7024, 0.2917, 0.6905, 0.3333, 0.6905, 0.3333, 0.7024, 0.2917, 0.7024, 0.125, 0.6786, 0.1667, 0.6786, 0.1667, 0.6905, 0.125, 0.6905, 0.1667, 0.6786, 0.2083, 0.6786, 0.2083, 0.6905, 0.1667, 0.6905, 0.2083, 0.6786, 0.25, 0.6786, 0.25, 0.6905, 0.2083, 0.6905, 0.25, 0.6786, 0.2917, 0.6786, 0.2917, 0.6905, 0.25, 0.6905, 0.2917, 0.6786, 0.3333, 0.6786, 0.3333, 0.6905, 0.2917, 0.6905, 0.125, 0.6667, 0.1667, 0.6667, 0.1667, 0.6786, 0.125, 0.6786, 0.1667, 0.6667, 0.2083, 0.6667, 0.2083, 0.6786, 0.1667, 0.6786, 0.2083, 0.6667, 0.25, 0.6667, 0.25, 0.6786, 0.2083, 0.6786, 0.25, 0.6667, 0.2917, 0.6667, 0.2917, 0.6786, 0.25, 0.6786, 0.2917, 0.6667, 0.3333, 0.6667, 0.3333, 0.6786, 0.2917, 0.6786, 0.125, 0.6548, 0.1667, 0.6548, 0.1667, 0.6667, 0.125, 0.6667, 0.1667, 0.6548, 0.2083, 0.6548, 0.2083, 0.6667, 0.1667, 0.6667, 0.2083, 0.6548, 0.25, 0.6548, 0.25, 0.6667, 0.2083, 0.6667, 0.25, 0.6548, 0.2917, 0.6548, 0.2917, 0.6667, 0.25, 0.6667, 0.2917, 0.6548, 0.3333, 0.6548, 0.3333, 0.6667, 0.2917, 0.6667, 0.125, 0.6429, 0.1667, 0.6429, 0.1667, 0.6548, 0.125, 0.6548, 0.1667, 0.6429, 0.2083, 0.6429, 0.2083, 0.6548, 0.1667, 0.6548, 0.2083, 0.6429, 0.25, 0.6429, 0.25, 0.6548, 0.2083, 0.6548, 0.25, 0.6429, 0.2917, 0.6429, 0.2917, 0.6548, 0.25, 0.6548, 0.2917, 0.6429, 0.3333, 0.6429, 0.3333, 0.6548, 0.2917, 0.6548, 0.125, 0.631, 0.1667, 0.631, 0.1667, 0.6429, 0.125, 0.6429, 0.1667, 0.631, 0.2083, 0.631, 0.2083, 0.6429, 0.1667, 0.6429, 0.2083, 0.631, 0.25, 0.631, 0.25, 0.6429, 0.2083, 0.6429, 0.25, 0.631, 0.2917, 0.631, 0.2917, 0.6429, 0.25, 0.6429, 0.2917, 0.631, 0.3333, 0.631, 0.3333, 0.6429, 0.2917, 0.6429, 0.125, 0.619, 0.1667, 0.619, 0.1667, 0.631, 0.125, 0.631, 0.1667, 0.619, 0.2083, 0.619, 0.2083, 0.631, 0.1667, 0.631, 0.2083, 0.619, 0.25, 0.619, 0.25, 0.631, 0.2083, 0.631, 0.25, 0.619, 0.2917, 0.619, 0.2917, 0.631, 0.25, 0.631, 0.2917, 0.619, 0.3333, 0.619, 0.3333, 0.631, 0.2917, 0.631, 0.125, 0.6071, 0.1667, 0.6071, 0.1667, 0.619, 0.125, 0.619, 0.1667, 0.6071, 0.2083, 0.6071, 0.2083, 0.619, 0.1667, 0.619, 0.2083, 0.6071, 0.25, 0.6071, 0.25, 0.619, 0.2083, 0.619, 0.25, 0.6071, 0.2917, 0.6071, 0.2917, 0.619, 0.25, 0.619, 0.2917, 0.6071, 0.3333, 0.6071, 0.3333, 0.619, 0.2917, 0.619, 0.125, 0.5952, 0.1667, 0.5952, 0.1667, 0.6071, 0.125, 0.6071, 0.1667, 0.5952, 0.2083, 0.5952, 0.2083, 0.6071, 0.1667, 0.6071, 0.2083, 0.5952, 0.25, 0.5952, 0.25, 0.6071, 0.2083, 0.6071, 0.25, 0.5952, 0.2917, 0.5952, 0.2917, 0.6071, 0.25, 0.6071, 0.2917, 0.5952, 0.3333, 0.5952, 0.3333, 0.6071, 0.2917, 0.6071, 0.125, 0.5833, 0.1667, 0.5833, 0.1667, 0.5952, 0.125, 0.5952, 0.1667, 0.5833, 0.2083, 0.5833, 0.2083, 0.5952, 0.1667, 0.5952, 0.2083, 0.5833, 0.25, 0.5833, 0.25, 0.5952, 0.2083, 0.5952, 0.25, 0.5833, 0.2917, 0.5833, 0.2917, 0.5952, 0.25, 0.5952, 0.2917, 0.5833, 0.3333, 0.5833, 0.3333, 0.5952, 0.2917, 0.5952, 0.125, 0.5714, 0.1667, 0.5714, 0.1667, 0.5833, 0.125, 0.5833, 0.1667, 0.5714, 0.2083, 0.5714, 0.2083, 0.5833, 0.1667, 0.5833, 0.2083, 0.5714, 0.25, 0.5714, 0.25, 0.5833, 0.2083, 0.5833, 0.25, 0.5714, 0.2917, 0.5714, 0.2917, 0.5833, 0.25, 0.5833, 0.2917, 0.5714, 0.3333, 0.5714, 0.3333, 0.5833, 0.2917, 0.5833, 0.125, 0.5595, 0.1667, 0.5595, 0.1667, 0.5714, 0.125, 0.5714, 0.1667, 0.5595, 0.2083, 0.5595, 0.2083, 0.5714, 0.1667, 0.5714, 0.2083, 0.5595, 0.25, 0.5595, 0.25, 0.5714, 0.2083, 0.5714, 0.25, 0.5595, 0.2917, 0.5595, 0.2917, 0.5714, 0.25, 0.5714, 0.2917, 0.5595, 0.3333, 0.5595, 0.3333, 0.5714, 0.2917, 0.5714, 0.125, 0.5476, 0.1667, 0.5476, 0.1667, 0.5595, 0.125, 0.5595, 0.1667, 0.5476, 0.2083, 0.5476, 0.2083, 0.5595, 0.1667, 0.5595, 0.2083, 0.5476, 0.25, 0.5476, 0.25, 0.5595, 0.2083, 0.5595, 0.25, 0.5476, 0.2917, 0.5476, 0.2917, 0.5595, 0.25, 0.5595, 0.2917, 0.5476, 0.3333, 0.5476, 0.3333, 0.5595, 0.2917, 0.5595, 0.125, 0.5357, 0.1667, 0.5357, 0.1667, 0.5476, 0.125, 0.5476, 0.1667, 0.5357, 0.2083, 0.5357, 0.2083, 0.5476, 0.1667, 0.5476, 0.2083, 0.5357, 0.25, 0.5357, 0.25, 0.5476, 0.2083, 0.5476, 0.25, 0.5357, 0.2917, 0.5357, 0.2917, 0.5476, 0.25, 0.5476, 0.2917, 0.5357, 0.3333, 0.5357, 0.3333, 0.5476, 0.2917, 0.5476, 0.125, 0.5238, 0.1667, 0.5238, 0.1667, 0.5357, 0.125, 0.5357, 0.1667, 0.5238, 0.2083, 0.5238, 0.2083, 0.5357, 0.1667, 0.5357, 0.2083, 0.5238, 0.25, 0.5238, 0.25, 0.5357, 0.2083, 0.5357, 0.25, 0.5238, 0.2917, 0.5238, 0.2917, 0.5357, 0.25, 0.5357, 0.2917, 0.5238, 0.3333, 0.5238, 0.3333, 0.5357, 0.2917, 0.5357, 0.125, 0.5119, 0.1667, 0.5119, 0.1667, 0.5238, 0.125, 0.5238, 0.1667, 0.5119, 0.2083, 0.5119, 0.2083, 0.5238, 0.1667, 0.5238, 0.2083, 0.5119, 0.25, 0.5119, 0.25, 0.5238, 0.2083, 0.5238, 0.25, 0.5119, 0.2917, 0.5119, 0.2917, 0.5238, 0.25, 0.5238, 0.2917, 0.5119, 0.3333, 0.5119, 0.3333, 0.5238, 0.2917, 0.5238, 0.125, 0.5, 0.1667, 0.5, 0.1667, 0.5119, 0.125, 0.5119, 0.1667, 0.5, 0.2083, 0.5, 0.2083, 0.5119, 0.1667, 0.5119, 0.2083, 0.5, 0.25, 0.5, 0.25, 0.5119, 0.2083, 0.5119, 0.25, 0.5, 0.2917, 0.5, 0.2917, 0.5119, 0.25, 0.5119, 0.2917, 0.5, 0.3333, 0.5, 0.3333, 0.5119, 0.2917, 0.5119, 0.375, 0.2381, 0.5833, 0.2381, 0.5833, 0.25, 0.375, 0.25, 0.375, 0.2917, 0.625, 0.2917, 0.625, 0.3333, 0.375, 0.3333, 0.375, 0.3333, 0.625, 0.3333, 0.625, 0.375, 0.375, 0.375, 0.375, 0.375, 0.625, 0.375, 0.625, 0.4167, 0.375, 0.4167, 0.375, 0.4167, 0.625, 0.4167, 0.625, 0.4583, 0.375, 0.4583, 0.125, 0.7381, 0.1667, 0.7381, 0.1667, 0.75, 0.125, 0.75, 0.1667, 0.7381, 0.2083, 0.7381, 0.2083, 0.75, 0.1667, 0.75, 0.2083, 0.7381, 0.25, 0.7381, 0.25, 0.75, 0.2083, 0.75, 0.25, 0.7381, 0.2917, 0.7381, 0.2917, 0.75, 0.25, 0.75, 0.2917, 0.7381, 0.3333, 0.7381, 0.3333, 0.75, 0.2917, 0.75, 0.375, 0.7381, 0.584, 0.7381, 0.584, 0.75, 0.375, 0.75, 0.375, 0.7917, 0.625, 0.7917, 0.625, 0.8333, 0.375, 0.8333, 0.375, 0.8333, 0.625, 0.8333, 0.625, 0.875, 0.375, 0.875, 0.375, 0.875, 0.625, 0.875, 0.625, 0.9167, 0.375, 0.9167, 0.375, 0.9167, 0.625, 0.9167, 0.625, 0.9583, 0.375, 0.9583, 0.666, 0.5119, 0.6667, 0.5119, 0.6667, 0.5238, 0.666, 0.5238, 0.6667, 0.7381, 0.7083, 0.7381, 0.7083, 0.75, 0.6667, 0.75, 0.7083, 0.7381, 0.75, 0.7381, 0.75, 0.75, 0.7083, 0.75, 0.75, 0.7381, 0.7917, 0.7381, 0.7917, 0.75, 0.75, 0.75, 0.7917, 0.7381, 0.8333, 0.7381, 0.8333, 0.75, 0.7917, 0.75, 0.666, 0.7381, 0.666, 0.75, 0.584, 0.75, 0.584, 0.7381, 0.666, 0.5, 0.666, 0.5119, 0.584, 0.5119, 0.584, 0.5, 0.666, 0.5119, 0.666, 0.5238, 0.584, 0.5238, 0.584, 0.5119, 0.666, 0.5238, 0.666, 0.5357, 0.584, 0.5357, 0.584, 0.5238, 0.666, 0.5357, 0.666, 0.5476, 0.584, 0.5476, 0.584, 0.5357, 0.666, 0.5476, 0.666, 0.5595, 0.584, 0.5595, 0.584, 0.5476, 0.666, 0.5595, 0.666, 0.5714, 0.584, 0.5714, 0.584, 0.5595, 0.666, 0.5714, 0.666, 0.5833, 0.584, 0.5833, 0.584, 0.5714, 0.666, 0.5833, 0.666, 0.5952, 0.584, 0.5952, 0.584, 0.5833, 0.666, 0.5952, 0.666, 0.6071, 0.584, 0.6071, 0.584, 0.5952, 0.666, 0.6071, 0.666, 0.619, 0.584, 0.619, 0.584, 0.6071, 0.666, 0.619, 0.666, 0.631, 0.584, 0.631, 0.584, 0.619, 0.666, 0.631, 0.666, 0.6429, 0.584, 0.6429, 0.584, 0.631, 0.666, 0.6429, 0.666, 0.6548, 0.584, 0.6548, 0.584, 0.6429, 0.666, 0.6548, 0.666, 0.6667, 0.584, 0.6667, 0.584, 0.6548, 0.666, 0.6667, 0.666, 0.6786, 0.584, 0.6786, 0.584, 0.6667, 0.666, 0.6786, 0.666, 0.6905, 0.584, 0.6905, 0.584, 0.6786, 0.666, 0.6905, 0.666, 0.7024, 0.584, 0.7024, 0.584, 0.6905, 0.666, 0.7024, 0.666, 0.7143, 0.584, 0.7143, 0.584, 0.7024, 0.666, 0.7143, 0.666, 0.7262, 0.584, 0.7262, 0.584, 0.7143, 0.666, 0.7262, 0.666, 0.7381, 0.584, 0.7381, 0.584, 0.7262, 0.375, 0.5, 0.584, 0.5, 0.584, 0.5119, 0.375, 0.5119, 0.625, 0.2381, 0.625, 0.25, 0.5833, 0.25, 0.5833, 0.2381, 0.625, 0.0, 0.625, 0.0119, 0.5833, 0.0119, 0.5833, 0.0, 0.625, 0.0119, 0.625, 0.02381, 0.5833, 0.02381, 0.5833, 0.0119, 0.625, 0.02381, 0.625, 0.03571, 0.5833, 0.03571, 0.5833, 0.02381, 0.625, 0.03571, 0.625, 0.04762, 0.5833, 0.04762, 0.5833, 0.03571, 0.625, 0.04762, 0.625, 0.05952, 0.5833, 0.05952, 0.5833, 0.04762, 0.625, 0.05952, 0.625, 0.07143, 0.5833, 0.07143, 0.5833, 0.05952, 0.625, 0.07143, 0.625, 0.08333, 0.5833, 0.08333, 0.5833, 0.07143, 0.625, 0.08333, 0.625, 0.09524, 0.5833, 0.09524, 0.5833, 0.08333, 0.625, 0.09524, 0.625, 0.1071, 0.5833, 0.1071, 0.5833, 0.09524, 0.625, 0.1071, 0.625, 0.119, 0.5833, 0.119, 0.5833, 0.1071, 0.625, 0.119, 0.625, 0.131, 0.5833, 0.131, 0.5833, 0.119, 0.625, 0.131, 0.625, 0.1429, 0.5833, 0.1429, 0.5833, 0.131, 0.625, 0.1429, 0.625, 0.1548, 0.5833, 0.1548, 0.5833, 0.1429, 0.625, 0.1548, 0.625, 0.1667, 0.5833, 0.1667, 0.5833, 0.1548, 0.625, 0.1667, 0.625, 0.1786, 0.5833, 0.1786, 0.5833, 0.1667, 0.625, 0.1786, 0.625, 0.1905, 0.5833, 0.1905, 0.5833, 0.1786, 0.625, 0.1905, 0.625, 0.2024, 0.5833, 0.2024, 0.5833, 0.1905, 0.625, 0.2024, 0.625, 0.2143, 0.5833, 0.2143, 0.5833, 0.2024, 0.625, 0.2143, 0.625, 0.2262, 0.5833, 0.2262, 0.5833, 0.2143, 0.625, 0.2262, 0.625, 0.2381, 0.5833, 0.2381, 0.5833, 0.2262, 0.375, 0.25, 0.5833, 0.25, 0.625, 0.2917, 0.625, 0.2917, 0.375, 0.2917, 0.6667, 0.7262, 0.7083, 0.7262, 0.7083, 0.7381, 0.6667, 0.7381, 0.7083, 0.7262, 0.75, 0.7262, 0.75, 0.7381, 0.7083, 0.7381, 0.75, 0.7262, 0.7917, 0.7262, 0.7917, 0.7381, 0.75, 0.7381, 0.7917, 0.7262, 0.8333, 0.7262, 0.8333, 0.7381, 0.7917, 0.7381, 0.6667, 0.7143, 0.7083, 0.7143, 0.7083, 0.7262, 0.6667, 0.7262, 0.7083, 0.7143, 0.75, 0.7143, 0.75, 0.7262, 0.7083, 0.7262, 0.75, 0.7143, 0.7917, 0.7143, 0.7917, 0.7262, 0.75, 0.7262, 0.7917, 0.7143, 0.8333, 0.7143, 0.8333, 0.7262, 0.7917, 0.7262, 0.6667, 0.7024, 0.7083, 0.7024, 0.7083, 0.7143, 0.6667, 0.7143, 0.7083, 0.7024, 0.75, 0.7024, 0.75, 0.7143, 0.7083, 0.7143, 0.75, 0.7024, 0.7917, 0.7024, 0.7917, 0.7143, 0.75, 0.7143, 0.7917, 0.7024, 0.8333, 0.7024, 0.8333, 0.7143, 0.7917, 0.7143, 0.6667, 0.6905, 0.7083, 0.6905, 0.7083, 0.7024, 0.6667, 0.7024, 0.7083, 0.6905, 0.75, 0.6905, 0.75, 0.7024, 0.7083, 0.7024, 0.75, 0.6905, 0.7917, 0.6905, 0.7917, 0.7024, 0.75, 0.7024, 0.7917, 0.6905, 0.8333, 0.6905, 0.8333, 0.7024, 0.7917, 0.7024, 0.6667, 0.6786, 0.7083, 0.6786, 0.7083, 0.6905, 0.6667, 0.6905, 0.7083, 0.6786, 0.75, 0.6786, 0.75, 0.6905, 0.7083, 0.6905, 0.75, 0.6786, 0.7917, 0.6786, 0.7917, 0.6905, 0.75, 0.6905, 0.7917, 0.6786, 0.8333, 0.6786, 0.8333, 0.6905, 0.7917, 0.6905, 0.6667, 0.6667, 0.7083, 0.6667, 0.7083, 0.6786, 0.6667, 0.6786, 0.7083, 0.6667, 0.75, 0.6667, 0.75, 0.6786, 0.7083, 0.6786, 0.75, 0.6667, 0.7917, 0.6667, 0.7917, 0.6786, 0.75, 0.6786, 0.7917, 0.6667, 0.8333, 0.6667, 0.8333, 0.6786, 0.7917, 0.6786, 0.6667, 0.6548, 0.7083, 0.6548, 0.7083, 0.6667, 0.6667, 0.6667, 0.7083, 0.6548, 0.75, 0.6548, 0.75, 0.6667, 0.7083, 0.6667, 0.75, 0.6548, 0.7917, 0.6548, 0.7917, 0.6667, 0.75, 0.6667, 0.7917, 0.6548, 0.8333, 0.6548, 0.8333, 0.6667, 0.7917, 0.6667, 0.6667, 0.6429, 0.7083, 0.6429, 0.7083, 0.6548, 0.6667, 0.6548, 0.7083, 0.6429, 0.75, 0.6429, 0.75, 0.6548, 0.7083, 0.6548, 0.75, 0.6429, 0.7917, 0.6429, 0.7917, 0.6548, 0.75, 0.6548, 0.7917, 0.6429, 0.8333, 0.6429, 0.8333, 0.6548, 0.7917, 0.6548, 0.6667, 0.631, 0.7083, 0.631, 0.7083, 0.6429, 0.6667, 0.6429, 0.7083, 0.631, 0.75, 0.631, 0.75, 0.6429, 0.7083, 0.6429, 0.75, 0.631, 0.7917, 0.631, 0.7917, 0.6429, 0.75, 0.6429, 0.7917, 0.631, 0.8333, 0.631, 0.8333, 0.6429, 0.7917, 0.6429, 0.6667, 0.619, 0.7083, 0.619, 0.7083, 0.631, 0.6667, 0.631, 0.7083, 0.619, 0.75, 0.619, 0.75, 0.631, 0.7083, 0.631, 0.75, 0.619, 0.7917, 0.619, 0.7917, 0.631, 0.75, 0.631, 0.7917, 0.619, 0.8333, 0.619, 0.8333, 0.631, 0.7917, 0.631, 0.6667, 0.6071, 0.7083, 0.6071, 0.7083, 0.619, 0.6667, 0.619, 0.7083, 0.6071, 0.75, 0.6071, 0.75, 0.619, 0.7083, 0.619, 0.75, 0.6071, 0.7917, 0.6071, 0.7917, 0.619, 0.75, 0.619, 0.7917, 0.6071, 0.8333, 0.6071, 0.8333, 0.619, 0.7917, 0.619, 0.6667, 0.5952, 0.7083, 0.5952, 0.7083, 0.6071, 0.6667, 0.6071, 0.7083, 0.5952, 0.75, 0.5952, 0.75, 0.6071, 0.7083, 0.6071, 0.75, 0.5952, 0.7917, 0.5952, 0.7917, 0.6071, 0.75, 0.6071, 0.7917, 0.5952, 0.8333, 0.5952, 0.8333, 0.6071, 0.7917, 0.6071, 0.6667, 0.5833, 0.7083, 0.5833, 0.7083, 0.5952, 0.6667, 0.5952, 0.7083, 0.5833, 0.75, 0.5833, 0.75, 0.5952, 0.7083, 0.5952, 0.75, 0.5833, 0.7917, 0.5833, 0.7917, 0.5952, 0.75, 0.5952, 0.7917, 0.5833, 0.8333, 0.5833, 0.8333, 0.5952, 0.7917, 0.5952, 0.6667, 0.5714, 0.7083, 0.5714, 0.7083, 0.5833, 0.6667, 0.5833, 0.7083, 0.5714, 0.75, 0.5714, 0.75, 0.5833, 0.7083, 0.5833, 0.75, 0.5714, 0.7917, 0.5714, 0.7917, 0.5833, 0.75, 0.5833, 0.7917, 0.5714, 0.8333, 0.5714, 0.8333, 0.5833, 0.7917, 0.5833, 0.6667, 0.5595, 0.7083, 0.5595, 0.7083, 0.5714, 0.6667, 0.5714, 0.7083, 0.5595, 0.75, 0.5595, 0.75, 0.5714, 0.7083, 0.5714, 0.75, 0.5595, 0.7917, 0.5595, 0.7917, 0.5714, 0.75, 0.5714, 0.7917, 0.5595, 0.8333, 0.5595, 0.8333, 0.5714, 0.7917, 0.5714, 0.6667, 0.5476, 0.7083, 0.5476, 0.7083, 0.5595, 0.6667, 0.5595, 0.7083, 0.5476, 0.75, 0.5476, 0.75, 0.5595, 0.7083, 0.5595, 0.75, 0.5476, 0.7917, 0.5476, 0.7917, 0.5595, 0.75, 0.5595, 0.7917, 0.5476, 0.8333, 0.5476, 0.8333, 0.5595, 0.7917, 0.5595, 0.6667, 0.5357, 0.7083, 0.5357, 0.7083, 0.5476, 0.6667, 0.5476, 0.7083, 0.5357, 0.75, 0.5357, 0.75, 0.5476, 0.7083, 0.5476, 0.75, 0.5357, 0.7917, 0.5357, 0.7917, 0.5476, 0.75, 0.5476, 0.7917, 0.5357, 0.8333, 0.5357, 0.8333, 0.5476, 0.7917, 0.5476, 0.6667, 0.5238, 0.7083, 0.5238, 0.7083, 0.5357, 0.6667, 0.5357, 0.7083, 0.5238, 0.75, 0.5238, 0.75, 0.5357, 0.7083, 0.5357, 0.75, 0.5238, 0.7917, 0.5238, 0.7917, 0.5357, 0.75, 0.5357, 0.7917, 0.5238, 0.8333, 0.5238, 0.8333, 0.5357, 0.7917, 0.5357, 0.6667, 0.5119, 0.7083, 0.5119, 0.7083, 0.5238, 0.6667, 0.5238, 0.7083, 0.5119, 0.75, 0.5119, 0.75, 0.5238, 0.7083, 0.5238, 0.75, 0.5119, 0.7917, 0.5119, 0.7917, 0.5238, 0.75, 0.5238, 0.7917, 0.5119, 0.8333, 0.5119, 0.8333, 0.5238, 0.7917, 0.5238])
me_cube.materials.append(mat_material_001)
me_cube.use_remesh_preserve_volume = False
me_cube.use_remesh_preserve_attributes = False
me_cube.use_mirror_vertex_groups = False
me_cube.update()
me_cylinder = bpy.data.meshes.new('Cylinder')
me_cylinder.from_pydata([(0.0, 1.0, -1.0), (0.0, 1.0, 1.0), (0.1951, 0.9808, -1.0), (0.1951, 0.9808, 1.0), (0.3827, 0.9239, -1.0), (0.3827, 0.9239, 1.0), (0.5556, 0.8315, -1.0), (0.5556, 0.8315, 1.0), (0.7071, 0.7071, -1.0), (0.7071, 0.7071, 1.0), (0.8315, 0.5556, -1.0), (0.8315, 0.5556, 1.0), (0.9239, 0.3827, -1.0), (0.9239, 0.3827, 1.0), (0.9808, 0.1951, -1.0), (0.9808, 0.1951, 1.0), (1.0, 7.55e-08, -1.0), (1.0, 7.55e-08, 1.0), (0.9808, -0.1951, -1.0), (0.9808, -0.1951, 1.0), (0.9239, -0.3827, -1.0), (0.9239, -0.3827, 1.0), (0.8315, -0.5556, -1.0), (0.8315, -0.5556, 1.0), (0.7071, -0.7071, -1.0), (0.7071, -0.7071, 1.0), (0.5556, -0.8315, -1.0), (0.5556, -0.8315, 1.0), (0.3827, -0.9239, -1.0), (0.3827, -0.9239, 1.0), (0.1951, -0.9808, -1.0), (0.1951, -0.9808, 1.0), (-3.258e-07, -1.0, -1.0), (-3.258e-07, -1.0, 1.0), (-0.1951, -0.9808, -1.0), (-0.1951, -0.9808, 1.0), (-0.3827, -0.9239, -1.0), (-0.3827, -0.9239, 1.0), (-0.5556, -0.8315, -1.0), (-0.5556, -0.8315, 1.0), (-0.7071, -0.7071, -1.0), (-0.7071, -0.7071, 1.0), (-0.8315, -0.5556, -1.0), (-0.8315, -0.5556, 1.0), (-0.9239, -0.3827, -1.0), (-0.9239, -0.3827, 1.0), (-0.9808, -0.1951, -1.0), (-0.9808, -0.1951, 1.0), (-1.0, 9.656e-07, -1.0), (-1.0, 9.656e-07, 1.0), (-0.9808, 0.1951, -1.0), (-0.9808, 0.1951, 1.0), (-0.9239, 0.3827, -1.0), (-0.9239, 0.3827, 1.0), (-0.8315, 0.5556, -1.0), (-0.8315, 0.5556, 1.0), (-0.7071, 0.7071, -1.0), (-0.7071, 0.7071, 1.0), (-0.5556, 0.8315, -1.0), (-0.5556, 0.8315, 1.0), (-0.3827, 0.9239, -1.0), (-0.3827, 0.9239, 1.0), (-0.1951, 0.9808, -1.0), (-0.1951, 0.9808, 1.0)], [], [(0, 1, 3, 2), (2, 3, 5, 4), (4, 5, 7, 6), (6, 7, 9, 8), (8, 9, 11, 10), (10, 11, 13, 12), (12, 13, 15, 14), (14, 15, 17, 16), (16, 17, 19, 18), (18, 19, 21, 20), (20, 21, 23, 22), (22, 23, 25, 24), (24, 25, 27, 26), (26, 27, 29, 28), (28, 29, 31, 30), (30, 31, 33, 32), (32, 33, 35, 34), (34, 35, 37, 36), (36, 37, 39, 38), (38, 39, 41, 40), (40, 41, 43, 42), (42, 43, 45, 44), (44, 45, 47, 46), (46, 47, 49, 48), (48, 49, 51, 50), (50, 51, 53, 52), (52, 53, 55, 54), (54, 55, 57, 56), (56, 57, 59, 58), (58, 59, 61, 60), (3, 1, 63, 61, 59, 57, 55, 53, 51, 49, 47, 45, 43, 41, 39, 37, 35, 33, 31, 29, 27, 25, 23, 21, 19, 17, 15, 13, 11, 9, 7, 5), (60, 61, 63, 62), (62, 63, 1, 0), (0, 2, 4, 6, 8, 10, 12, 14, 16, 18, 20, 22, 24, 26, 28, 30, 32, 34, 36, 38, 40, 42, 44, 46, 48, 50, 52, 54, 56, 58, 60, 62)])
_uv = me_cylinder.uv_layers.new(name='UVMap')
_uv.uv.foreach_set('vector', [1.0, 0.5, 1.0, 1.0, 0.9688, 1.0, 0.9688, 0.5, 0.9688, 0.5, 0.9688, 1.0, 0.9375, 1.0, 0.9375, 0.5, 0.9375, 0.5, 0.9375, 1.0, 0.9062, 1.0, 0.9062, 0.5, 0.9062, 0.5, 0.9062, 1.0, 0.875, 1.0, 0.875, 0.5, 0.875, 0.5, 0.875, 1.0, 0.8438, 1.0, 0.8438, 0.5, 0.8438, 0.5, 0.8438, 1.0, 0.8125, 1.0, 0.8125, 0.5, 0.8125, 0.5, 0.8125, 1.0, 0.7812, 1.0, 0.7812, 0.5, 0.7812, 0.5, 0.7812, 1.0, 0.75, 1.0, 0.75, 0.5, 0.75, 0.5, 0.75, 1.0, 0.7188, 1.0, 0.7188, 0.5, 0.7188, 0.5, 0.7188, 1.0, 0.6875, 1.0, 0.6875, 0.5, 0.6875, 0.5, 0.6875, 1.0, 0.6562, 1.0, 0.6562, 0.5, 0.6562, 0.5, 0.6562, 1.0, 0.625, 1.0, 0.625, 0.5, 0.625, 0.5, 0.625, 1.0, 0.5938, 1.0, 0.5938, 0.5, 0.5938, 0.5, 0.5938, 1.0, 0.5625, 1.0, 0.5625, 0.5, 0.5625, 0.5, 0.5625, 1.0, 0.5312, 1.0, 0.5312, 0.5, 0.5312, 0.5, 0.5312, 1.0, 0.5, 1.0, 0.5, 0.5, 0.5, 0.5, 0.5, 1.0, 0.4688, 1.0, 0.4688, 0.5, 0.4688, 0.5, 0.4688, 1.0, 0.4375, 1.0, 0.4375, 0.5, 0.4375, 0.5, 0.4375, 1.0, 0.4062, 1.0, 0.4062, 0.5, 0.4062, 0.5, 0.4062, 1.0, 0.375, 1.0, 0.375, 0.5, 0.375, 0.5, 0.375, 1.0, 0.3438, 1.0, 0.3438, 0.5, 0.3438, 0.5, 0.3438, 1.0, 0.3125, 1.0, 0.3125, 0.5, 0.3125, 0.5, 0.3125, 1.0, 0.2812, 1.0, 0.2812, 0.5, 0.2812, 0.5, 0.2812, 1.0, 0.25, 1.0, 0.25, 0.5, 0.25, 0.5, 0.25, 1.0, 0.2188, 1.0, 0.2188, 0.5, 0.2188, 0.5, 0.2188, 1.0, 0.1875, 1.0, 0.1875, 0.5, 0.1875, 0.5, 0.1875, 1.0, 0.1562, 1.0, 0.1562, 0.5, 0.1562, 0.5, 0.1562, 1.0, 0.125, 1.0, 0.125, 0.5, 0.125, 0.5, 0.125, 1.0, 0.09375, 1.0, 0.09375, 0.5, 0.09375, 0.5, 0.09375, 1.0, 0.0625, 1.0, 0.0625, 0.5, 0.2968, 0.4854, 0.25, 0.49, 0.2032, 0.4854, 0.1582, 0.4717, 0.1167, 0.4496, 0.08029, 0.4197, 0.05045, 0.3833, 0.02827, 0.3418, 0.01461, 0.2968, 0.01, 0.25, 0.01461, 0.2032, 0.02827, 0.1582, 0.05045, 0.1167, 0.08029, 0.08029, 0.1167, 0.05045, 0.1582, 0.02827, 0.2032, 0.01461, 0.25, 0.01, 0.2968, 0.01461, 0.3418, 0.02827, 0.3833, 0.05045, 0.4197, 0.08029, 0.4496, 0.1167, 0.4717, 0.1582, 0.4854, 0.2032, 0.49, 0.25, 0.4854, 0.2968, 0.4717, 0.3418, 0.4496, 0.3833, 0.4197, 0.4197, 0.3833, 0.4496, 0.3418, 0.4717, 0.0625, 0.5, 0.0625, 1.0, 0.03125, 1.0, 0.03125, 0.5, 0.03125, 0.5, 0.03125, 1.0, 0.0, 1.0, 0.0, 0.5, 0.75, 0.49, 0.7968, 0.4854, 0.8418, 0.4717, 0.8833, 0.4496, 0.9197, 0.4197, 0.9496, 0.3833, 0.9717, 0.3418, 0.9854, 0.2968, 0.99, 0.25, 0.9854, 0.2032, 0.9717, 0.1582, 0.9496, 0.1167, 0.9197, 0.08029, 0.8833, 0.05045, 0.8418, 0.02827, 0.7968, 0.01461, 0.75, 0.01, 0.7032, 0.01461, 0.6582, 0.02827, 0.6167, 0.05045, 0.5803, 0.08029, 0.5504, 0.1167, 0.5283, 0.1582, 0.5146, 0.2032, 0.51, 0.25, 0.5146, 0.2968, 0.5283, 0.3418, 0.5504, 0.3833, 0.5803, 0.4197, 0.6167, 0.4496, 0.6582, 0.4717, 0.7032, 0.4854])
me_cylinder.materials.append(None)
me_cylinder.use_remesh_fix_poles = True
me_cylinder.use_remesh_preserve_attributes = False
me_cylinder.use_mirror_vertex_groups = False
me_cylinder.update()

# ---- objects
ob_core = bpy.data.objects.new('core', me_cube)
ob_cylinder = bpy.data.objects.new('Cylinder', me_cylinder)

# ---- transforms, parenting, visibility, modifiers, constraints
ob_core.location = (0.0, 0.0, 0.0)
ob_core.scale = (0.25, 1.0, 0.2)
ob_core.lock_rotations_4d = False
ob_core.empty_display_type = 'ARROWS'
ob_core.lineart.crease_threshold = 0.0
ob_cylinder.location = (0.0, 0.0, 0.09249)
ob_cylinder.rotation_euler = (1.571, 0.0, 0.0)
ob_cylinder.scale = (0.1, 0.1, 0.95)
ob_cylinder.lineart.crease_threshold = 0.0

# ---- collection membership
col_collection.objects.link(ob_core)
col_collection.objects.link(ob_cylinder)

# ---- scene / render settings (as saved in the file)
scene.frame_start = 1; scene.frame_end = 250; scene.frame_set(1)
scene.render.engine = 'BLENDER_EEVEE_NEXT'
scene.cycles.use_denoising = False
scene.cycles.samples = 128
scene.cycles.sampling_pattern = 'TABULATED_SOBOL'
scene.cycles.use_adaptive_sampling = False
scene.cycles.use_light_tree = False
scene.view_settings.view_transform = 'Filmic'
bpy.context.view_layer.update()

# ---- added for rendering (the .blend has no active camera and no usable light): camera, sun
cam_auto = bpy.data.cameras.new('AutoCamera')
cam_auto.lens = 50.0
cam_auto.sensor_width = 36.0
cam_auto.clip_end = 1000.0
ob_auto_camera = bpy.data.objects.new('AutoCamera', cam_auto)
scene.collection.objects.link(ob_auto_camera)
ob_auto_camera.location = (1.94297, -2.33157, 1.55438)
ob_auto_camera.rotation_euler = (1.09748, -7.21219e-08, 0.694738)
scene.camera = ob_auto_camera
light_auto_sun = bpy.data.lights.new('AutoSun', 'SUN')
light_auto_sun.energy = 3.0
light_auto_sun.angle = 0.0523599
ob_auto_sun = bpy.data.objects.new('AutoSun', light_auto_sun)
scene.collection.objects.link(ob_auto_sun)
ob_auto_sun.rotation_euler = (0.872665, 0.174533, 0.523599)
bpy.context.view_layer.update()
